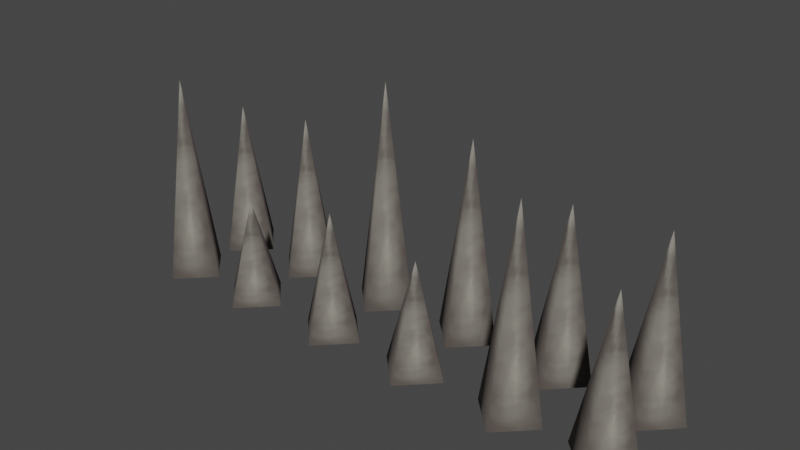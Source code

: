 # Source: spikes_3x1.blend  (saved by Blender 3.4.6; exported with 4.5.12 LTS)
import bpy
from mathutils import Matrix  # noqa: F401  (used for matrix-valued properties, if any)

bpy.ops.wm.read_factory_settings(use_empty=True)
scene = bpy.context.scene
scene.name = 'Scene'

# ---- collections
col_collection = bpy.data.collections.new('Collection'); scene.collection.children.link(col_collection)

# ---- images (referenced by path relative to the original .blend; pixels are not part of the script)
import os
ASSET_DIR = os.environ.get("B2B_ASSET_DIR", "")  # directory of the original .blend (textures are referenced by path, not embedded)
HERE = os.path.dirname(os.path.abspath(__file__))  # packed textures are extracted next to this script under _unpacked/

def load_image(name, relpath, width, height, colorspace="sRGB"):
    """Load a texture the original file referenced (path relative to the .blend, or extracted next to this script)."""
    p = next((c for c in (os.path.join(HERE, relpath), os.path.join(ASSET_DIR, relpath)) if relpath and os.path.exists(c)), "")
    if p:
        img = bpy.data.images.load(p, check_existing=True)
        img.name = name
    else:  # same state as the original file: an image datablock whose file is absent (Cycles renders it pink)
        img = bpy.data.images.new(name, width, height)
        img.source = "FILE"
        img.filepath = "//" + (relpath or name)
    img.colorspace_settings.name = colorspace
    return img
img_image_0 = load_image('Image_0', '_unpacked/Image_0.675ebf9a.png', 64, 128, 'sRGB')

# ---- materials (node trees are filled in below, after node groups)
mat_spike = bpy.data.materials.new('spike')
mat_spike.use_backface_culling = True
mat_spike.use_transparent_shadow = False

# ---- material node trees
mat_spike.use_nodes = True; mat_spike.node_tree.nodes.clear()
_N = mat_spike.node_tree.nodes; _L = mat_spike.node_tree.links
n0 = _N.new('ShaderNodeBsdfPrincipled'); n0.name = 'Principled BSDF'; n0.location = (10, 300)
n0.distribution = 'GGX'
n0.subsurface_method = 'RANDOM_WALK_SKIN'
n0.inputs[2].default_value = 1.0
n0.inputs[27].default_value = (0.0, 0.0, 0.0, 1.0)
n0.inputs[28].default_value = 1.0
n1 = _N.new('ShaderNodeOutputMaterial'); n1.name = 'Material Output'; n1.location = (320, 270)
n2 = _N.new('ShaderNodeTexImage'); n2.name = 'Image Texture'; n2.location = (-440, 210)
n2.label = 'BASE COLOR'
n2.image = img_image_0
_L.new(n0.outputs[0], n1.inputs[0])
_L.new(n2.outputs[0], n0.inputs[0])
_L.new(n2.outputs[1], n0.inputs[4])
n1.is_active_output = True

# ---- world
world_world = bpy.data.worlds.new('World'); scene.world = world_world
world_world.use_nodes = True; world_world.node_tree.nodes.clear()
_N = world_world.node_tree.nodes; _L = world_world.node_tree.links
n0 = _N.new('ShaderNodeOutputWorld'); n0.name = 'World Output'; n0.location = (300, 300)
n1 = _N.new('ShaderNodeBackground'); n1.name = 'Background'; n1.location = (10, 300)
n1.inputs[0].default_value = (0.05088, 0.05088, 0.05088, 1.0)
_L.new(n1.outputs[0], n0.inputs[0])
n0.is_active_output = True
world_world.color = (0.05088, 0.05088, 0.05088)
world_world.use_sun_shadow = False
world_world.sun_shadow_jitter_overblur = 0.0

# ---- meshes
me_rsrc_world_dynamic_traps_n_hazards_spikes_spikes_3x1_skin_mesh = bpy.data.meshes.new('rsrc.world.dynamic.traps_n_hazards.spikes.spikes_3x1-Skin-Mesh[')
me_rsrc_world_dynamic_traps_n_hazards_spikes_spikes_3x1_skin_mesh.from_pydata([(-1.016, 0.2, 0.2732), (-1.176, -0.5517, 0.2732), (-1.176, 0.2, 0.1132), (-1.336, 0.2, 0.2732), (-1.176, 0.2, 0.4332), (-0.58, 0.2, 0.2732), (-0.74, 0.2, 0.4332), (-0.74, -0.594, 0.2732), (-0.74, 0.2, 0.1132), (-0.9, 0.2, 0.2732), (-0.07864, 0.2, 0.2732), (-0.2386, -0.8989, 0.2732), (-0.2386, 0.2, 0.1132), (-0.3986, 0.2, 0.2732), (-0.2386, 0.2, 0.4332), (-0.07864, 0.2, -0.1048), (-0.2386, 0.2, 0.05515), (-0.2386, -0.3983, -0.1048), (-0.2386, 0.2, -0.2648), (-0.3986, 0.2, -0.1048), (-0.58, 0.2, -0.1048), (-0.74, 0.2, 0.05515), (-0.74, -0.3, -0.1048), (-0.74, 0.2, -0.2648), (-0.9, 0.2, -0.1048), (-1.016, 0.2, -0.1048), (-1.176, 0.2, 0.05515), (-1.176, -0.7942, -0.1048), (-1.176, 0.2, -0.2648), (-1.336, 0.2, -0.1048), (0.4017, 0.2, 0.2732), (0.2417, 0.2, 0.4332), (0.2417, -0.7583, 0.2732), (0.2417, 0.2, 0.1132), (0.08167, 0.2, 0.2732), (0.9, 0.2, 0.2732), (0.74, -0.6099, 0.2732), (0.74, 0.2, 0.1132), (0.58, 0.2, 0.2732), (0.74, 0.2, 0.4332), (1.339, 0.2, 0.2732), (1.179, 0.2, 0.4332), (1.179, -0.6394, 0.2732), (1.179, 0.2, 0.1132), (1.019, 0.2, 0.2732), (1.339, 0.2, -0.1048), (1.179, -0.5546, -0.1048), (1.179, 0.2, -0.2648), (1.019, 0.2, -0.1048), (1.179, 0.2, 0.05515), (0.4017, 0.2, -0.1048), (0.2417, 0.2, 0.05515), (0.2417, -0.3346, -0.1048), (0.2417, 0.2, -0.2648), (0.08167, 0.2, -0.1048), (0.9, 0.2, -0.1048), (0.74, -0.7774, -0.1048), (0.74, 0.2, -0.2648), (0.58, 0.2, -0.1048), (0.74, 0.2, 0.05515)], [], [(0, 4, 1), (2, 0, 1), (3, 2, 1), (4, 3, 1), (5, 6, 7), (8, 5, 7), (9, 8, 7), (6, 9, 7), (10, 14, 11), (12, 10, 11), (13, 12, 11), (14, 13, 11), (15, 16, 17), (18, 15, 17), (19, 18, 17), (16, 19, 17), (20, 21, 22), (23, 20, 22), (24, 23, 22), (21, 24, 22), (25, 26, 27), (28, 25, 27), (29, 28, 27), (26, 29, 27), (30, 31, 32), (33, 30, 32), (34, 33, 32), (31, 34, 32), (35, 39, 36), (37, 35, 36), (38, 37, 36), (39, 38, 36), (40, 41, 42), (43, 40, 42), (44, 43, 42), (41, 44, 42), (45, 49, 46), (47, 45, 46), (48, 47, 46), (49, 48, 46), (50, 51, 52), (53, 50, 52), (54, 53, 52), (51, 54, 52), (55, 59, 56), (57, 55, 56), (58, 57, 56), (59, 58, 56)])
me_rsrc_world_dynamic_traps_n_hazards_spikes_spikes_3x1_skin_mesh.polygons.foreach_set('use_smooth', [True] * 48)
_uv = me_rsrc_world_dynamic_traps_n_hazards_spikes_spikes_3x1_skin_mesh.uv_layers.new(name='UVMap')
_uv.uv.foreach_set('vector', [0.8, 0.05, 1.0, 0.075, 0.5, 0.96, 0.5, 0.04, 0.8, 0.05, 0.5, 0.96, 0.2, 0.05, 0.5, 0.04, 0.5, 0.96, 0.0, 0.075, 0.2, 0.05, 0.5, 0.96, 0.8, 0.05, 1.0, 0.075, 0.5, 0.96, 0.5, 0.04, 0.8, 0.05, 0.5, 0.96, 0.2, 0.05, 0.5, 0.04, 0.5, 0.96, 0.0, 0.075, 0.2, 0.05, 0.5, 0.96, 0.8, 0.05, 1.0, 0.075, 0.5, 0.96, 0.5, 0.04, 0.8, 0.05, 0.5, 0.96, 0.2, 0.05, 0.5, 0.04, 0.5, 0.96, 0.0, 0.075, 0.2, 0.05, 0.5, 0.96, 0.8, 0.05, 1.0, 0.075, 0.5, 0.96, 0.5, 0.04, 0.8, 0.05, 0.5, 0.96, 0.2, 0.05, 0.5, 0.04, 0.5, 0.96, 0.0, 0.075, 0.2, 0.05, 0.5, 0.96, 0.8, 0.05, 1.0, 0.075, 0.5, 0.96, 0.5, 0.04, 0.8, 0.05, 0.5, 0.96, 0.2, 0.05, 0.5, 0.04, 0.5, 0.96, 0.0, 0.075, 0.2, 0.05, 0.5, 0.96, 0.8, 0.05, 1.0, 0.075, 0.5, 0.96, 0.5, 0.04, 0.8, 0.05, 0.5, 0.96, 0.2, 0.05, 0.5, 0.04, 0.5, 0.96, 0.0, 0.075, 0.2, 0.05, 0.5, 0.96, 0.8, 0.05, 1.0, 0.075, 0.5, 0.96, 0.5, 0.04, 0.8, 0.05, 0.5, 0.96, 0.2, 0.05, 0.5, 0.04, 0.5, 0.96, 0.0, 0.075, 0.2, 0.05, 0.5, 0.96, 0.8, 0.05, 1.0, 0.075, 0.5, 0.96, 0.5, 0.04, 0.8, 0.05, 0.5, 0.96, 0.2, 0.05, 0.5, 0.04, 0.5, 0.96, 0.0, 0.075, 0.2, 0.05, 0.5, 0.96, 0.8, 0.05, 1.0, 0.075, 0.5, 0.96, 0.5, 0.04, 0.8, 0.05, 0.5, 0.96, 0.2, 0.05, 0.5, 0.04, 0.5, 0.96, 0.0, 0.075, 0.2, 0.05, 0.5, 0.96, 0.8, 0.05, 1.0, 0.075, 0.5, 0.96, 0.5, 0.04, 0.8, 0.05, 0.5, 0.96, 0.2, 0.05, 0.5, 0.04, 0.5, 0.96, 0.0, 0.075, 0.2, 0.05, 0.5, 0.96, 0.8, 0.05, 1.0, 0.075, 0.5, 0.96, 0.5, 0.04, 0.8, 0.05, 0.5, 0.96, 0.2, 0.05, 0.5, 0.04, 0.5, 0.96, 0.0, 0.075, 0.2, 0.05, 0.5, 0.96, 0.8, 0.05, 1.0, 0.075, 0.5, 0.96, 0.5, 0.04, 0.8, 0.05, 0.5, 0.96, 0.2, 0.05, 0.5, 0.04, 0.5, 0.96, 0.0, 0.075, 0.2, 0.05, 0.5, 0.96])
me_rsrc_world_dynamic_traps_n_hazards_spikes_spikes_3x1_skin_mesh.materials.append(mat_spike)
me_rsrc_world_dynamic_traps_n_hazards_spikes_spikes_3x1_skin_mesh.update()
me_rsrc_world_dynamic_traps_n_hazards_spikes_spikes_3x1_skin_mesh.normals_split_custom_set([tuple(v) for v in zip(*[iter([0.9781, -0.2082, 5.859e-08, 1.758e-07, -0.2082, 0.9781, 9.318e-07, -1.0, 2.541e-07, 1.758e-07, -0.2082, -0.9781, 0.9781, -0.2082, 5.859e-08, 9.318e-07, -1.0, 2.541e-07, -0.9781, -0.2082, 5.859e-08, 1.758e-07, -0.2082, -0.9781, 9.318e-07, -1.0, 2.541e-07, 1.758e-07, -0.2082, 0.9781, -0.9781, -0.2082, 5.859e-08, 9.318e-07, -1.0, 2.541e-07, 0.9803, -0.1975, 5.834e-08, -5.834e-08, -0.1975, 0.9803, -3.769e-07, -1.0, 4.712e-07, -5.834e-08, -0.1975, -0.9803, 0.9803, -0.1975, 5.834e-08, -3.769e-07, -1.0, 4.712e-07, -0.9803, -0.1975, 1.167e-07, -5.834e-08, -0.1975, -0.9803, -3.769e-07, -1.0, 4.712e-07, -5.834e-08, -0.1975, 0.9803, -0.9803, -0.1975, 1.167e-07, -3.769e-07, -1.0, 4.712e-07, 0.9896, -0.1441, 1.142e-07, -6.28e-07, -0.1441, 0.9896, 1.782e-07, -1.0, 1.248e-06, -6.851e-07, -0.1441, -0.9896, 0.9896, -0.1441, 1.142e-07, 1.782e-07, -1.0, 1.248e-06, -0.9896, -0.1441, 1.142e-07, -6.851e-07, -0.1441, -0.9896, 1.782e-07, -1.0, 1.248e-06, -6.28e-07, -0.1441, 0.9896, -0.9896, -0.1441, 1.142e-07, 1.782e-07, -1.0, 1.248e-06, 0.9661, -0.2583, 5.377e-07, -4.481e-07, -0.2583, 0.9661, -9.823e-07, -1.0, 0.0, -4.182e-07, -0.2583, -0.9661, 0.9661, -0.2583, 5.377e-07, -9.823e-07, -1.0, 0.0, -0.9661, -0.2583, 6.273e-07, -4.182e-07, -0.2583, -0.9661, -9.823e-07, -1.0, 0.0, -4.481e-07, -0.2583, 0.9661, -0.9661, -0.2583, 6.273e-07, -9.823e-07, -1.0, 0.0, 0.9524, -0.3048, 4.561e-07, -9.122e-08, -0.3048, 0.9524, -7.772e-08, -1.0, 6.217e-07, -3.041e-08, -0.3048, -0.9524, 0.9524, -0.3048, 4.561e-07, -7.772e-08, -1.0, 6.217e-07, -0.9524, -0.3048, 3.953e-07, -3.041e-08, -0.3048, -0.9524, -7.772e-08, -1.0, 6.217e-07, -9.122e-08, -0.3048, 0.9524, -0.9524, -0.3048, 3.953e-07, -7.772e-08, -1.0, 6.217e-07, 0.9873, -0.1589, 5.17e-07, 1.723e-07, -0.1589, 0.9873, 1.024e-06, -1.0, 3.805e-06, 2.298e-07, -0.1589, -0.9873, 0.9873, -0.1589, 5.17e-07, 1.024e-06, -1.0, 3.805e-06, -0.9873, -0.1589, 5.744e-07, 2.298e-07, -0.1589, -0.9873, 1.024e-06, -1.0, 3.805e-06, 1.723e-07, -0.1589, 0.9873, -0.9873, -0.1589, 5.744e-07, 1.024e-06, -1.0, 3.805e-06, 0.9863, -0.1647, 0.0, 2.879e-07, -0.1647, 0.9863, 1.906e-06, -1.0, 1.362e-07, 2.879e-07, -0.1647, -0.9863, 0.9863, -0.1647, 0.0, 1.906e-06, -1.0, 1.362e-07, -0.9863, -0.1647, 0.0, 2.879e-07, -0.1647, -0.9863, 1.906e-06, -1.0, 1.362e-07, 2.879e-07, -0.1647, 0.9863, -0.9863, -0.1647, 0.0, 1.906e-06, -1.0, 1.362e-07, 0.981, -0.1938, 0.0, 1.165e-07, -0.1938, 0.981, 5.877e-07, -1.0, -9.796e-08, 1.165e-07, -0.1938, -0.981, 0.981, -0.1938, 0.0, 5.877e-07, -1.0, -9.796e-08, -0.981, -0.1938, 0.0, 1.165e-07, -0.1938, -0.981, 5.877e-07, -1.0, -9.796e-08, 1.165e-07, -0.1938, 0.981, -0.981, -0.1938, 0.0, 5.877e-07, -1.0, -9.796e-08, 0.9823, -0.1872, 0.0, -2.324e-07, -0.1872, 0.9823, -1.261e-06, -1.0, 0.0, -2.324e-07, -0.1872, -0.9823, 0.9823, -0.1872, 0.0, -1.261e-06, -1.0, 0.0, -0.9823, -0.1872, 0.0, -2.324e-07, -0.1872, -0.9823, -1.261e-06, -1.0, 0.0, -2.324e-07, -0.1872, 0.9823, -0.9823, -0.1872, 0.0, -1.261e-06, -1.0, 0.0, 0.9783, -0.2074, 3.807e-07, -2.05e-07, -0.2074, 0.9783, -9.389e-07, -1.0, -1.366e-06, -1.757e-07, -0.2074, -0.9783, 0.9783, -0.2074, 3.807e-07, -9.389e-07, -1.0, -1.366e-06, -0.9783, -0.2074, 4.393e-07, -1.757e-07, -0.2074, -0.9783, -9.389e-07, -1.0, -1.366e-06, -2.05e-07, -0.2074, 0.9783, -0.9783, -0.2074, 4.393e-07, -9.389e-07, -1.0, -1.366e-06, 0.958, -0.2867, 4.53e-07, 2.416e-07, -0.2867, 0.958, -7.05e-07, -1.0, 4.406e-07, 2.114e-07, -0.2867, -0.958, 0.958, -0.2867, 4.53e-07, -7.05e-07, -1.0, 4.406e-07, -0.958, -0.2867, 3.926e-07, 2.114e-07, -0.2867, -0.958, -7.05e-07, -1.0, 4.406e-07, 2.416e-07, -0.2867, 0.958, -0.958, -0.2867, 3.926e-07, -7.05e-07, -1.0, 4.406e-07, 0.9869, -0.1615, 6.325e-07, 5.75e-08, -0.1615, 0.9869, 4.246e-07, -1.0, 2.831e-07, 5.75e-08, -0.1615, -0.9869, 0.9869, -0.1615, 6.325e-07, 4.246e-07, -1.0, 2.831e-07, -0.9869, -0.1615, 4.6e-07, 5.75e-08, -0.1615, -0.9869, 4.246e-07, -1.0, 2.831e-07, 5.75e-08, -0.1615, 0.9869, -0.9869, -0.1615, 4.6e-07, 4.246e-07, -1.0, 2.831e-07])] * 3)])
arm_spikes_spikes_3x1_skin_mesh_0__skin = bpy.data.armatures.new('spikes.spikes_3x1-Skin-Mesh[0]-Skin')  # bones are not reproduced

# ---- objects
ob_spikes_spikes_3x1_skin_mesh_0 = bpy.data.objects.new('spikes.spikes_3x1-Skin-Mesh[0]', arm_spikes_spikes_3x1_skin_mesh_0__skin)
ob_rsrc_world_dynamic_traps_n_hazards_spikes_spikes_3x1_skin_mesh = bpy.data.objects.new('rsrc.world.dynamic.traps_n_hazards.spikes.spikes_3x1-Skin-Mesh[', me_rsrc_world_dynamic_traps_n_hazards_spikes_spikes_3x1_skin_mesh)

# ---- transforms, parenting, visibility, modifiers, constraints
ob_spikes_spikes_3x1_skin_mesh_0.location = (0.0, 0.0, 0.0)
ob_spikes_spikes_3x1_skin_mesh_0.rotation_mode = 'QUATERNION'
ob_spikes_spikes_3x1_skin_mesh_0.rotation_quaternion = (0.7071, -0.7071, -1.57e-16, -9.358e-24)
ob_rsrc_world_dynamic_traps_n_hazards_spikes_spikes_3x1_skin_mesh.parent = ob_spikes_spikes_3x1_skin_mesh_0
ob_rsrc_world_dynamic_traps_n_hazards_spikes_spikes_3x1_skin_mesh.location = (0.0, 0.0, 0.0)
ob_rsrc_world_dynamic_traps_n_hazards_spikes_spikes_3x1_skin_mesh.rotation_mode = 'QUATERNION'
ob_rsrc_world_dynamic_traps_n_hazards_spikes_spikes_3x1_skin_mesh.rotation_quaternion = (1.0, 0.0, 0.0, 0.0)
_vg = ob_rsrc_world_dynamic_traps_n_hazards_spikes_spikes_3x1_skin_mesh.vertex_groups.new(name='Bone_spikes')
_vg.add([0, 1, 2, 3, 4, 5, 6, 7, 8, 9, 10, 11, 12, 13, 14, 15, 16, 17, 18, 19, 20, 21, 22, 23, 24, 25, 26, 27, 28, 29, 30, 31, 32, 33, 34, 35, 36, 37, 38, 39, 40, 41, 42, 43, 44, 45, 46, 47, 48, 49, 50, 51, 52, 53, 54, 55, 56, 57, 58, 59], 1.0, 'REPLACE')
_vg = ob_rsrc_world_dynamic_traps_n_hazards_spikes_spikes_3x1_skin_mesh.vertex_groups.new(name='%ROOT%')
_vg = ob_rsrc_world_dynamic_traps_n_hazards_spikes_spikes_3x1_skin_mesh.vertex_groups.new(name='spike_panel_3x1_spikes')
_m = ob_rsrc_world_dynamic_traps_n_hazards_spikes_spikes_3x1_skin_mesh.modifiers.new('Armature', 'ARMATURE')
_m.object = ob_spikes_spikes_3x1_skin_mesh_0

# ---- collection membership
scene.collection.objects.link(ob_spikes_spikes_3x1_skin_mesh_0)
scene.collection.objects.link(ob_rsrc_world_dynamic_traps_n_hazards_spikes_spikes_3x1_skin_mesh)

# ---- scene / render settings (as saved in the file)
scene.frame_start = 1; scene.frame_end = 250; scene.frame_set(1)
scene.render.engine = 'BLENDER_EEVEE_NEXT'
scene.cycles.sampling_pattern = 'TABULATED_SOBOL'
scene.cycles.use_light_tree = False
scene.view_settings.view_transform = 'Filmic'
bpy.context.view_layer.update()

# ---- added for rendering (the .blend has no active camera and no usable light): camera, sun
cam_auto = bpy.data.cameras.new('AutoCamera')
cam_auto.lens = 50.0
cam_auto.sensor_width = 36.0
cam_auto.clip_end = 1000.0
ob_auto_camera = bpy.data.objects.new('AutoCamera', cam_auto)
scene.collection.objects.link(ob_auto_camera)
ob_auto_camera.location = (2.75342, -3.21812, 2.55097)
ob_auto_camera.rotation_euler = (1.09748, -7.21219e-08, 0.694738)
scene.camera = ob_auto_camera
light_auto_sun = bpy.data.lights.new('AutoSun', 'SUN')
light_auto_sun.energy = 3.0
light_auto_sun.angle = 0.0523599
ob_auto_sun = bpy.data.objects.new('AutoSun', light_auto_sun)
scene.collection.objects.link(ob_auto_sun)
ob_auto_sun.rotation_euler = (0.872665, 0.174533, 0.523599)
bpy.context.view_layer.update()
